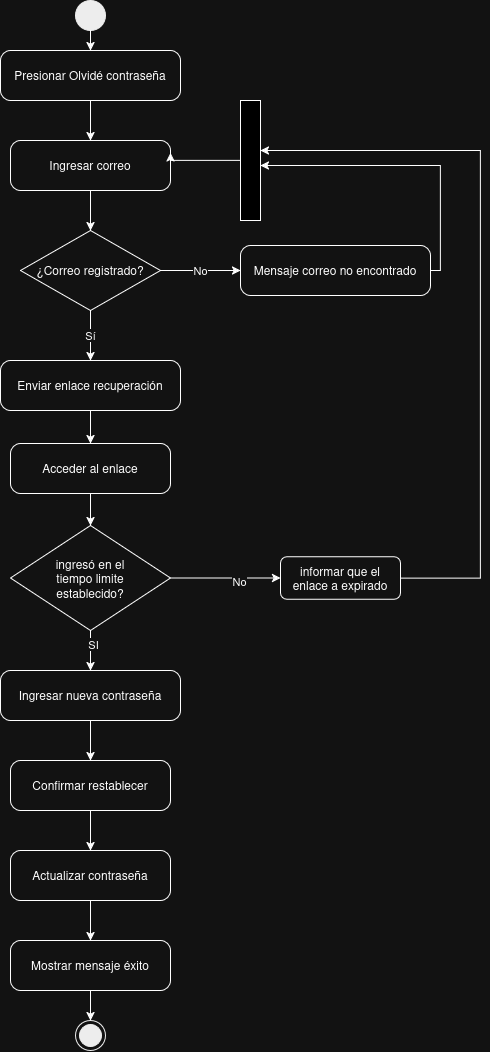

The diagram above was exported from draw.io. Its source (the exported page's mxGraphModel, read from the mxfile embedded in the PNG):
<mxGraphModel dx="793" dy="483" grid="1" gridSize="10" guides="1" tooltips="1" connect="1" arrows="1" fold="1" page="1" pageScale="1" pageWidth="827" pageHeight="1169" math="0" shadow="0">
  <root>
    <mxCell id="0" />
    <mxCell id="1" parent="0" />
    <mxCell id="st" parent="1" style="ellipse;fillColor=#000000;strokeColor=#000000;" value="" vertex="1">
      <mxGeometry height="30" width="30" x="345" y="20" as="geometry" />
    </mxCell>
    <mxCell id="a1" parent="1" style="rounded=1;arcSize=20;whiteSpace=wrap;html=1;" value="Presionar Olvidé contraseña" vertex="1">
      <mxGeometry height="50" width="180" x="270" y="70" as="geometry" />
    </mxCell>
    <mxCell id="a2" parent="1" style="rounded=1;arcSize=20;whiteSpace=wrap;html=1;" value="Ingresar correo" vertex="1">
      <mxGeometry height="50" width="160" x="280" y="160" as="geometry" />
    </mxCell>
    <mxCell id="d1" parent="1" style="rhombus;whiteSpace=wrap;html=1;" value="¿Correo registrado?" vertex="1">
      <mxGeometry height="80" width="140" x="290" y="250" as="geometry" />
    </mxCell>
    <mxCell id="e1" parent="1" style="rounded=1;arcSize=20;whiteSpace=wrap;html=1;" value="Mensaje correo no encontrado" vertex="1">
      <mxGeometry height="50" width="190" x="510" y="265" as="geometry" />
    </mxCell>
    <mxCell id="a3" parent="1" style="rounded=1;arcSize=20;whiteSpace=wrap;html=1;" value="Enviar enlace recuperación" vertex="1">
      <mxGeometry height="50" width="180" x="270" y="380" as="geometry" />
    </mxCell>
    <mxCell id="RSladbKgMJO4KnlsidRx-2" edge="1" parent="1" source="a4" style="edgeStyle=orthogonalEdgeStyle;rounded=0;orthogonalLoop=1;jettySize=auto;html=1;entryX=0.5;entryY=0;entryDx=0;entryDy=0;" target="RSladbKgMJO4KnlsidRx-1">
      <mxGeometry relative="1" as="geometry" />
    </mxCell>
    <mxCell id="a4" parent="1" style="rounded=1;arcSize=20;whiteSpace=wrap;html=1;" value="Acceder al enlace" vertex="1">
      <mxGeometry height="50" width="160" x="280" y="463" as="geometry" />
    </mxCell>
    <mxCell id="a5" parent="1" style="rounded=1;arcSize=20;whiteSpace=wrap;html=1;" value="Ingresar nueva contraseña" vertex="1">
      <mxGeometry height="50" width="180" x="270" y="690" as="geometry" />
    </mxCell>
    <mxCell id="a6" parent="1" style="rounded=1;arcSize=20;whiteSpace=wrap;html=1;" value="Confirmar restablecer" vertex="1">
      <mxGeometry height="50" width="160" x="280" y="780" as="geometry" />
    </mxCell>
    <mxCell id="a7" parent="1" style="rounded=1;arcSize=20;whiteSpace=wrap;html=1;" value="Actualizar contraseña" vertex="1">
      <mxGeometry height="50" width="160" x="280" y="870" as="geometry" />
    </mxCell>
    <mxCell id="a8" parent="1" style="rounded=1;arcSize=20;whiteSpace=wrap;html=1;" value="Mostrar mensaje éxito" vertex="1">
      <mxGeometry height="50" width="160" x="280" y="960" as="geometry" />
    </mxCell>
    <mxCell id="en" parent="1" style="ellipse;shape=endState;fillColor=#000000;strokeColor=#000000;" value="" vertex="1">
      <mxGeometry height="30" width="30" x="345" y="1040" as="geometry" />
    </mxCell>
    <mxCell id="c1" edge="1" parent="1" source="st" style="edgeStyle=orthogonalEdgeStyle;rounded=0;html=1;" target="a1">
      <mxGeometry relative="1" as="geometry" />
    </mxCell>
    <mxCell id="c2" edge="1" parent="1" source="a1" style="edgeStyle=orthogonalEdgeStyle;rounded=0;html=1;" target="a2">
      <mxGeometry relative="1" as="geometry" />
    </mxCell>
    <mxCell id="c3" edge="1" parent="1" source="a2" style="edgeStyle=orthogonalEdgeStyle;rounded=0;html=1;" target="d1">
      <mxGeometry relative="1" as="geometry" />
    </mxCell>
    <mxCell id="c4" edge="1" parent="1" source="d1" style="edgeStyle=orthogonalEdgeStyle;rounded=0;html=1;exitX=1;exitY=0.5;entryX=0;entryY=0.5;" target="e1" value="No">
      <mxGeometry relative="1" as="geometry" />
    </mxCell>
    <mxCell id="c5" edge="1" parent="1" source="e1" style="edgeStyle=orthogonalEdgeStyle;rounded=0;html=1;exitX=1;exitY=0.5;">
      <mxGeometry relative="1" as="geometry">
        <Array as="points">
          <mxPoint x="710" y="290" />
          <mxPoint x="710" y="185" />
        </Array>
        <mxPoint x="530" y="185" as="targetPoint" />
      </mxGeometry>
    </mxCell>
    <mxCell id="c6" edge="1" parent="1" source="d1" style="edgeStyle=orthogonalEdgeStyle;rounded=0;html=1;" target="a3" value="Sí">
      <mxGeometry relative="1" as="geometry" />
    </mxCell>
    <mxCell id="c7" edge="1" parent="1" source="a3" style="edgeStyle=orthogonalEdgeStyle;rounded=0;html=1;" target="a4">
      <mxGeometry relative="1" as="geometry" />
    </mxCell>
    <mxCell id="c9" edge="1" parent="1" source="a5" style="edgeStyle=orthogonalEdgeStyle;rounded=0;html=1;" target="a6">
      <mxGeometry relative="1" as="geometry" />
    </mxCell>
    <mxCell id="c10" edge="1" parent="1" source="a6" style="edgeStyle=orthogonalEdgeStyle;rounded=0;html=1;" target="a7">
      <mxGeometry relative="1" as="geometry" />
    </mxCell>
    <mxCell id="c11" edge="1" parent="1" source="a7" style="edgeStyle=orthogonalEdgeStyle;rounded=0;html=1;" target="a8">
      <mxGeometry relative="1" as="geometry" />
    </mxCell>
    <mxCell id="c12" edge="1" parent="1" source="a8" style="edgeStyle=orthogonalEdgeStyle;rounded=0;html=1;" target="en">
      <mxGeometry relative="1" as="geometry" />
    </mxCell>
    <mxCell id="RSladbKgMJO4KnlsidRx-3" edge="1" parent="1" source="RSladbKgMJO4KnlsidRx-1" style="edgeStyle=orthogonalEdgeStyle;rounded=0;orthogonalLoop=1;jettySize=auto;html=1;entryX=0;entryY=0.5;entryDx=0;entryDy=0;" target="RSladbKgMJO4KnlsidRx-8">
      <mxGeometry relative="1" as="geometry">
        <mxPoint x="530" y="597.5" as="targetPoint" />
      </mxGeometry>
    </mxCell>
    <mxCell id="RSladbKgMJO4KnlsidRx-7" connectable="0" parent="RSladbKgMJO4KnlsidRx-3" style="edgeLabel;html=1;align=center;verticalAlign=middle;resizable=0;points=[];" value="No" vertex="1">
      <mxGeometry relative="1" x="0.2444" y="-2" as="geometry">
        <mxPoint y="1" as="offset" />
      </mxGeometry>
    </mxCell>
    <mxCell id="RSladbKgMJO4KnlsidRx-4" edge="1" parent="1" source="RSladbKgMJO4KnlsidRx-1" style="edgeStyle=orthogonalEdgeStyle;rounded=0;orthogonalLoop=1;jettySize=auto;html=1;" target="a5">
      <mxGeometry relative="1" as="geometry" />
    </mxCell>
    <mxCell id="RSladbKgMJO4KnlsidRx-6" connectable="0" parent="RSladbKgMJO4KnlsidRx-4" style="edgeLabel;html=1;align=center;verticalAlign=middle;resizable=0;points=[];" value="SI" vertex="1">
      <mxGeometry relative="1" x="-0.35" y="2" as="geometry">
        <mxPoint as="offset" />
      </mxGeometry>
    </mxCell>
    <mxCell id="RSladbKgMJO4KnlsidRx-1" parent="1" style="rhombus;whiteSpace=wrap;html=1;shapeInside=1;" value="ingresó en el tiempo limite establecido?" vertex="1">
      <mxGeometry height="105" width="160" x="280" y="545" as="geometry" />
    </mxCell>
    <mxCell id="RSladbKgMJO4KnlsidRx-9" edge="1" parent="1" source="RSladbKgMJO4KnlsidRx-8" style="edgeStyle=orthogonalEdgeStyle;rounded=0;orthogonalLoop=1;jettySize=auto;html=1;">
      <mxGeometry relative="1" as="geometry">
        <Array as="points">
          <mxPoint x="750" y="597.6" />
          <mxPoint x="750" y="170" />
        </Array>
        <mxPoint x="530" y="170" as="targetPoint" />
      </mxGeometry>
    </mxCell>
    <mxCell id="RSladbKgMJO4KnlsidRx-8" parent="1" style="rounded=1;whiteSpace=wrap;html=1;" value="informar que el enlace a expirado" vertex="1">
      <mxGeometry height="42.5" width="120" x="550" y="576.25" as="geometry" />
    </mxCell>
    <mxCell id="RSladbKgMJO4KnlsidRx-11" edge="1" parent="1" source="RSladbKgMJO4KnlsidRx-10" style="edgeStyle=orthogonalEdgeStyle;rounded=0;orthogonalLoop=1;jettySize=auto;html=1;entryX=1;entryY=0.25;entryDx=0;entryDy=0;" target="a2">
      <mxGeometry relative="1" as="geometry">
        <Array as="points">
          <mxPoint x="440" y="180" />
        </Array>
      </mxGeometry>
    </mxCell>
    <mxCell id="RSladbKgMJO4KnlsidRx-10" parent="1" style="rounded=0;whiteSpace=wrap;html=1;rotation=90;fillColor=light-dark(#FFFFFF,#000000);" value="" vertex="1">
      <mxGeometry height="20" width="120" x="460" y="170" as="geometry" />
    </mxCell>
  </root>
</mxGraphModel>